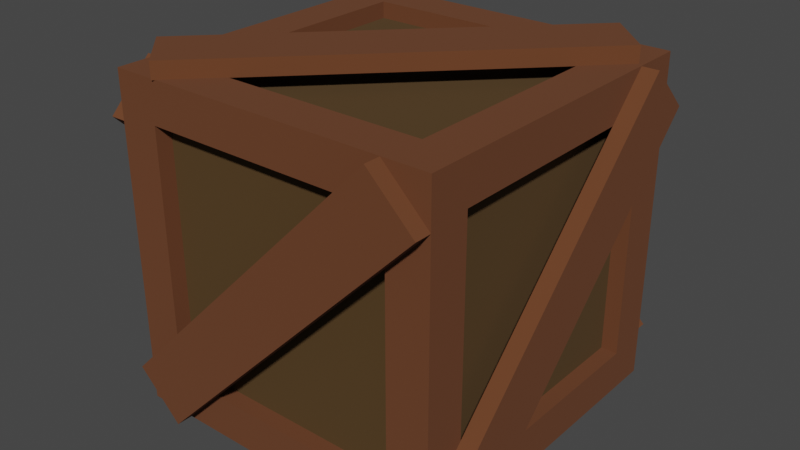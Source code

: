 # Source: Crate_1_.blend  (saved by Blender 2.80.75; exported with 4.5.12 LTS)
import bpy
from mathutils import Matrix  # noqa: F401  (used for matrix-valued properties, if any)

bpy.ops.wm.read_factory_settings(use_empty=True)
scene = bpy.context.scene
scene.name = 'Scene'

# ---- collections
col_collection = bpy.data.collections.new('Collection'); scene.collection.children.link(col_collection)

# ---- materials (node trees are filled in below, after node groups)
mat_material_001 = bpy.data.materials.new('Material.001')
mat_material_001.use_transparent_shadow = False
mat_material_002 = bpy.data.materials.new('Material.002')
mat_material_002.use_transparent_shadow = False

# ---- material node trees
mat_material_001.use_nodes = True; mat_material_001.node_tree.nodes.clear()
_N = mat_material_001.node_tree.nodes; _L = mat_material_001.node_tree.links
n0 = _N.new('ShaderNodeOutputMaterial'); n0.name = 'Material Output'; n0.location = (300, 300)
n1 = _N.new('ShaderNodeBsdfPrincipled'); n1.name = 'Principled BSDF'; n1.location = (10, 300)
n1.distribution = 'GGX'
n1.subsurface_method = 'BURLEY'
n1.inputs[0].default_value = (0.1376, 0.04546, 0.01515, 1.0)
n1.inputs[2].default_value = 1.0
n1.inputs[3].default_value = 1.45
n1.inputs[27].default_value = (0.0, 0.0, 0.0, 1.0)
n1.inputs[28].default_value = 1.0
_L.new(n1.outputs[0], n0.inputs[0])
n0.is_active_output = True
mat_material_002.use_nodes = True; mat_material_002.node_tree.nodes.clear()
_N = mat_material_002.node_tree.nodes; _L = mat_material_002.node_tree.links
n0 = _N.new('ShaderNodeOutputMaterial'); n0.name = 'Material Output'; n0.location = (300, 300)
n1 = _N.new('ShaderNodeBsdfPrincipled'); n1.name = 'Principled BSDF'; n1.location = (10, 300)
n1.distribution = 'GGX'
n1.subsurface_method = 'BURLEY'
n1.inputs[0].default_value = (0.08001, 0.04155, 0.009519, 1.0)
n1.inputs[2].default_value = 1.0
n1.inputs[3].default_value = 1.45
n1.inputs[27].default_value = (0.0, 0.0, 0.0, 1.0)
n1.inputs[28].default_value = 1.0
_L.new(n1.outputs[0], n0.inputs[0])
n0.is_active_output = True

# ---- world
world_world = bpy.data.worlds.new('World'); scene.world = world_world
world_world.use_nodes = True; world_world.node_tree.nodes.clear()
_N = world_world.node_tree.nodes; _L = world_world.node_tree.links
n0 = _N.new('ShaderNodeOutputWorld'); n0.name = 'World Output'; n0.location = (300, 300)
n1 = _N.new('ShaderNodeBackground'); n1.name = 'Background'; n1.location = (10, 300)
n1.inputs[0].default_value = (0.05088, 0.05088, 0.05088, 1.0)
_L.new(n1.outputs[0], n0.inputs[0])
n0.is_active_output = True
world_world.color = (0.05088, 0.05088, 0.05088)
world_world.use_sun_shadow = False
world_world.sun_shadow_jitter_overblur = 0.0

# ---- meshes
me_crate = bpy.data.meshes.new('Crate')
me_crate.from_pydata([(-0.1856, -0.2475, 0.06025), (-0.1856, -0.2475, 0.4315), (-0.2475, 0.1856, 0.06025), (-0.2475, 0.1856, 0.4315), (0.1856, -0.2475, 0.06025), (0.1856, -0.2475, 0.4315), (0.2475, 0.1856, 0.06025), (0.1856, 0.1856, 0.4934), (-0.2475, -0.1856, 0.06025), (-0.2475, -0.1856, 0.4315), (0.1856, -0.1856, 0.4934), (0.2475, -0.1856, 0.06025), (-0.1856, 0.2475, 0.06025), (-0.1856, -0.1856, -0.001629), (-0.1856, -0.1856, 0.4934), (-0.1856, 0.1856, 0.4934), (-0.2475, -0.2475, 0.4934), (-0.1856, 0.2475, 0.4315), (0.2475, 0.1856, 0.4315), (0.2475, -0.1856, 0.4315), (0.1856, 0.2475, 0.4315), (0.1856, 0.2475, 0.06025), (0.1856, -0.1856, -0.001629), (0.2475, -0.2475, 0.4934), (-0.2475, 0.2475, 0.4934), (-0.1856, 0.1856, -0.001629), (0.1856, 0.1856, -0.001629), (0.2475, 0.2475, 0.4934), (-0.2475, 0.2475, -0.001629), (-0.2475, -0.2475, -0.001629), (0.2475, 0.2475, -0.001629), (0.2475, -0.2475, -0.001629), (0.2228, 0.1856, 0.4315), (0.2228, 0.1856, 0.06025), (0.2228, -0.1856, 0.06025), (0.2228, -0.1856, 0.4315), (-0.1856, 0.2228, 0.4315), (-0.1856, 0.2228, 0.06025), (0.1856, 0.2228, 0.06025), (0.1856, 0.2228, 0.4315), (-0.1856, -0.1856, 0.4686), (-0.1856, 0.1856, 0.4686), (0.1856, 0.1856, 0.4686), (0.1856, -0.1856, 0.4686), (-0.2228, 0.1856, 0.06025), (-0.2228, -0.1856, 0.06025), (-0.2228, -0.1856, 0.4315), (-0.2228, 0.1856, 0.4315), (-0.1856, -0.2228, 0.06025), (-0.1856, -0.2228, 0.4315), (0.1856, -0.2228, 0.4315), (0.1856, -0.2228, 0.06025), (-0.1856, 0.1856, 0.02312), (-0.1856, -0.1856, 0.02312), (0.1856, 0.1856, 0.02312), (0.1856, -0.1856, 0.02312), (-0.2719, -0.247, 0.422), (-0.2719, -0.1806, 0.4896), (-0.2719, 0.1806, 0.002131), (-0.2719, 0.247, 0.06976), (-0.2472, -0.247, 0.422), (-0.2472, -0.1806, 0.4896), (-0.2472, 0.1806, 0.002131), (-0.2472, 0.247, 0.06976), (0.18, -0.2473, 0.4929), (0.2476, -0.2473, 0.4265), (-0.2399, -0.2473, 0.06523), (-0.1722, -0.2473, -0.001161), (0.18, -0.2721, 0.4929), (0.2476, -0.2721, 0.4265), (-0.2399, -0.2721, 0.06523), (-0.1722, -0.2721, -0.001161), (0.2476, 0.1717, 0.4929), (0.2476, 0.2393, 0.4265), (0.2476, -0.2482, 0.06523), (0.2476, -0.1805, -0.001161), (0.2724, 0.1717, 0.4929), (0.2724, 0.2393, 0.4265), (0.2724, -0.2482, 0.06523), (0.2724, -0.1805, -0.001161), (-0.1778, 0.2481, 0.4929), (-0.2454, 0.2481, 0.4265), (0.242, 0.2481, 0.06523), (0.1744, 0.2481, -0.001161), (-0.1778, 0.2729, 0.4929), (-0.2454, 0.2729, 0.4265), (0.242, 0.2729, 0.06523), (0.1744, 0.2729, -0.001161), (-0.1787, -0.2511, 0.4929), (-0.2463, -0.1847, 0.4929), (0.2412, 0.1766, 0.4929), (0.1735, 0.243, 0.4929), (-0.1787, -0.2511, 0.5176), (-0.2463, -0.1847, 0.5176), (0.2412, 0.1766, 0.5176), (0.1735, 0.243, 0.5176)], [], [(3, 2, 44, 47), (20, 21, 38, 39), (18, 19, 35, 32), (0, 4, 51, 48), (25, 26, 54, 52), (10, 7, 42, 43), (0, 1, 16, 29), (5, 4, 31, 23), (4, 0, 29, 31), (1, 5, 23, 16), (8, 2, 28, 29), (9, 8, 29, 16), (3, 9, 16, 24), (2, 3, 24, 28), (14, 15, 24, 16), (15, 7, 27, 24), (7, 10, 23, 27), (10, 14, 16, 23), (18, 6, 30, 27), (6, 11, 31, 30), (19, 18, 27, 23), (11, 19, 23, 31), (17, 12, 28, 24), (12, 21, 30, 28), (20, 17, 24, 27), (21, 20, 27, 30), (25, 13, 29, 28), (26, 25, 28, 30), (22, 26, 30, 31), (13, 22, 31, 29), (33, 32, 35, 34), (6, 18, 32, 33), (19, 11, 34, 35), (11, 6, 33, 34), (37, 36, 39, 38), (21, 12, 37, 38), (17, 20, 39, 36), (12, 17, 36, 37), (42, 41, 40, 43), (15, 14, 40, 41), (14, 10, 43, 40), (7, 15, 41, 42), (45, 46, 47, 44), (8, 9, 46, 45), (9, 3, 47, 46), (2, 8, 45, 44), (51, 50, 49, 48), (1, 0, 48, 49), (5, 1, 49, 50), (4, 5, 50, 51), (52, 54, 55, 53), (26, 22, 55, 54), (13, 25, 52, 53), (22, 13, 53, 55), (56, 57, 59, 58), (58, 59, 63, 62), (62, 63, 61, 60), (60, 61, 57, 56), (58, 62, 60, 56), (63, 59, 57, 61), (64, 65, 67, 66), (66, 67, 71, 70), (70, 71, 69, 68), (68, 69, 65, 64), (66, 70, 68, 64), (71, 67, 65, 69), (72, 73, 75, 74), (74, 75, 79, 78), (78, 79, 77, 76), (76, 77, 73, 72), (74, 78, 76, 72), (79, 75, 73, 77), (80, 81, 83, 82), (82, 83, 87, 86), (86, 87, 85, 84), (84, 85, 81, 80), (82, 86, 84, 80), (87, 83, 81, 85), (88, 89, 91, 90), (90, 91, 95, 94), (94, 95, 93, 92), (92, 93, 89, 88), (90, 94, 92, 88), (95, 91, 89, 93)])
me_crate.polygons.foreach_set('material_index', [0, 0, 0, 0, 0, 0, 0, 0, 0, 0, 0, 0, 0, 0, 0, 0, 0, 0, 0, 0, 0, 0, 0, 0, 0, 0, 0, 0, 0, 0, 1, 0, 0, 0, 1, 0, 0, 0, 1, 0, 0, 0, 1, 0, 0, 0, 1, 0, 0, 0, 1, 0, 0, 0, 0, 0, 0, 0, 0, 0, 0, 0, 0, 0, 0, 0, 0, 0, 0, 0, 0, 0, 0, 0, 0, 0, 0, 0, 0, 0, 0, 0, 0, 0])
_uv = me_crate.uv_layers.new(name='UVMap')
_uv.uv.foreach_set('vector', [0.5937, 0.2188, 0.4063, 0.2188, 0.4063, 0.2188, 0.5937, 0.2188, 0.5937, 0.4688, 0.4063, 0.4688, 0.4063, 0.4688, 0.5937, 0.4688, 0.5938, 0.5312, 0.5937, 0.7188, 0.5937, 0.7188, 0.5938, 0.5312, 0.4063, 0.9688, 0.4063, 0.7813, 0.4063, 0.7813, 0.4063, 0.9688, 0.1562, 0.5312, 0.3438, 0.5312, 0.3438, 0.5312, 0.1562, 0.5312, 0.6562, 0.7188, 0.6563, 0.5312, 0.6563, 0.5312, 0.6562, 0.7188, 0.4063, 0.9688, 0.5937, 0.9688, 0.625, 1.0, 0.375, 1.0, 0.5938, 0.7813, 0.4063, 0.7813, 0.375, 0.75, 0.625, 0.75, 0.4063, 0.7813, 0.4063, 0.9688, 0.375, 1.0, 0.375, 0.75, 0.5937, 0.9688, 0.5938, 0.7813, 0.625, 0.75, 0.625, 1.0, 0.4063, 0.03125, 0.4063, 0.2188, 0.375, 0.25, 0.375, 0.0, 0.5938, 0.03125, 0.4063, 0.03125, 0.375, 0.0, 0.625, 0.0, 0.5937, 0.2188, 0.5938, 0.03125, 0.625, 0.0, 0.625, 0.25, 0.4063, 0.2188, 0.5937, 0.2188, 0.625, 0.25, 0.375, 0.25, 0.8438, 0.7188, 0.8438, 0.5312, 0.875, 0.5, 0.875, 0.75, 0.8438, 0.5312, 0.6563, 0.5312, 0.625, 0.5, 0.875, 0.5, 0.6563, 0.5312, 0.6562, 0.7188, 0.625, 0.75, 0.625, 0.5, 0.6562, 0.7188, 0.8438, 0.7188, 0.875, 0.75, 0.625, 0.75, 0.5938, 0.5312, 0.4063, 0.5312, 0.375, 0.5, 0.625, 0.5, 0.4063, 0.5312, 0.4063, 0.7188, 0.375, 0.75, 0.375, 0.5, 0.5937, 0.7188, 0.5938, 0.5312, 0.625, 0.5, 0.625, 0.75, 0.4063, 0.7188, 0.5937, 0.7188, 0.625, 0.75, 0.375, 0.75, 0.5938, 0.2812, 0.4063, 0.2812, 0.375, 0.25, 0.625, 0.25, 0.4063, 0.2812, 0.4063, 0.4688, 0.375, 0.5, 0.375, 0.25, 0.5937, 0.4688, 0.5938, 0.2812, 0.625, 0.25, 0.625, 0.5, 0.4063, 0.4688, 0.5937, 0.4688, 0.625, 0.5, 0.375, 0.5, 0.1562, 0.5312, 0.1562, 0.7188, 0.125, 0.75, 0.125, 0.5, 0.3438, 0.5312, 0.1562, 0.5312, 0.125, 0.5, 0.375, 0.5, 0.3438, 0.7188, 0.3438, 0.5312, 0.375, 0.5, 0.375, 0.75, 0.1562, 0.7188, 0.3438, 0.7188, 0.375, 0.75, 0.125, 0.75, 0.4063, 0.5312, 0.5938, 0.5312, 0.5937, 0.7188, 0.4063, 0.7188, 0.4063, 0.5312, 0.5938, 0.5312, 0.5938, 0.5312, 0.4063, 0.5312, 0.5937, 0.7188, 0.4063, 0.7188, 0.4063, 0.7188, 0.5937, 0.7188, 0.4063, 0.7188, 0.4063, 0.5312, 0.4063, 0.5312, 0.4063, 0.7188, 0.4063, 0.2812, 0.5938, 0.2812, 0.5937, 0.4688, 0.4063, 0.4688, 0.4063, 0.4688, 0.4063, 0.2812, 0.4063, 0.2812, 0.4063, 0.4688, 0.5938, 0.2812, 0.5937, 0.4688, 0.5937, 0.4688, 0.5938, 0.2812, 0.4063, 0.2812, 0.5938, 0.2812, 0.5938, 0.2812, 0.4063, 0.2812, 0.6563, 0.5312, 0.8438, 0.5312, 0.8438, 0.7188, 0.6562, 0.7188, 0.8438, 0.5312, 0.8438, 0.7188, 0.8438, 0.7188, 0.8438, 0.5312, 0.8438, 0.7188, 0.6562, 0.7188, 0.6562, 0.7188, 0.8438, 0.7188, 0.6563, 0.5312, 0.8438, 0.5312, 0.8438, 0.5312, 0.6563, 0.5312, 0.4063, 0.03125, 0.5938, 0.03125, 0.5937, 0.2188, 0.4063, 0.2188, 0.4063, 0.03125, 0.5938, 0.03125, 0.5938, 0.03125, 0.4063, 0.03125, 0.5938, 0.03125, 0.5937, 0.2188, 0.5937, 0.2188, 0.5938, 0.03125, 0.4063, 0.2188, 0.4063, 0.03125, 0.4063, 0.03125, 0.4063, 0.2188, 0.4063, 0.7813, 0.5938, 0.7813, 0.5937, 0.9688, 0.4063, 0.9688, 0.5937, 0.9688, 0.4063, 0.9688, 0.4063, 0.9688, 0.5937, 0.9688, 0.5938, 0.7813, 0.5937, 0.9688, 0.5937, 0.9688, 0.5938, 0.7813, 0.4063, 0.7813, 0.5938, 0.7813, 0.5938, 0.7813, 0.4063, 0.7813, 0.1562, 0.5312, 0.3438, 0.5312, 0.3438, 0.7188, 0.1562, 0.7188, 0.3438, 0.5312, 0.3438, 0.7188, 0.3438, 0.7188, 0.3438, 0.5312, 0.1562, 0.7188, 0.1562, 0.5312, 0.1562, 0.5312, 0.1562, 0.7188, 0.3438, 0.7188, 0.1562, 0.7188, 0.1562, 0.7188, 0.3438, 0.7188, 0.375, 0.0, 0.625, 0.0, 0.625, 0.25, 0.375, 0.25, 0.375, 0.25, 0.625, 0.25, 0.625, 0.5, 0.375, 0.5, 0.375, 0.5, 0.625, 0.5, 0.625, 0.75, 0.375, 0.75, 0.375, 0.75, 0.625, 0.75, 0.625, 1.0, 0.375, 1.0, 0.125, 0.5, 0.375, 0.5, 0.375, 0.75, 0.125, 0.75, 0.625, 0.5, 0.875, 0.5, 0.875, 0.75, 0.625, 0.75, 0.375, 0.0, 0.625, 0.0, 0.625, 0.25, 0.375, 0.25, 0.375, 0.25, 0.625, 0.25, 0.625, 0.5, 0.375, 0.5, 0.375, 0.5, 0.625, 0.5, 0.625, 0.75, 0.375, 0.75, 0.375, 0.75, 0.625, 0.75, 0.625, 1.0, 0.375, 1.0, 0.125, 0.5, 0.375, 0.5, 0.375, 0.75, 0.125, 0.75, 0.625, 0.5, 0.875, 0.5, 0.875, 0.75, 0.625, 0.75, 0.375, 0.0, 0.625, 0.0, 0.625, 0.25, 0.375, 0.25, 0.375, 0.25, 0.625, 0.25, 0.625, 0.5, 0.375, 0.5, 0.375, 0.5, 0.625, 0.5, 0.625, 0.75, 0.375, 0.75, 0.375, 0.75, 0.625, 0.75, 0.625, 1.0, 0.375, 1.0, 0.125, 0.5, 0.375, 0.5, 0.375, 0.75, 0.125, 0.75, 0.625, 0.5, 0.875, 0.5, 0.875, 0.75, 0.625, 0.75, 0.375, 0.0, 0.625, 0.0, 0.625, 0.25, 0.375, 0.25, 0.375, 0.25, 0.625, 0.25, 0.625, 0.5, 0.375, 0.5, 0.375, 0.5, 0.625, 0.5, 0.625, 0.75, 0.375, 0.75, 0.375, 0.75, 0.625, 0.75, 0.625, 1.0, 0.375, 1.0, 0.125, 0.5, 0.375, 0.5, 0.375, 0.75, 0.125, 0.75, 0.625, 0.5, 0.875, 0.5, 0.875, 0.75, 0.625, 0.75, 0.375, 0.0, 0.625, 0.0, 0.625, 0.25, 0.375, 0.25, 0.375, 0.25, 0.625, 0.25, 0.625, 0.5, 0.375, 0.5, 0.375, 0.5, 0.625, 0.5, 0.625, 0.75, 0.375, 0.75, 0.375, 0.75, 0.625, 0.75, 0.625, 1.0, 0.375, 1.0, 0.125, 0.5, 0.375, 0.5, 0.375, 0.75, 0.125, 0.75, 0.625, 0.5, 0.875, 0.5, 0.875, 0.75, 0.625, 0.75])
me_crate.materials.append(mat_material_001)
me_crate.materials.append(mat_material_002)
me_crate.use_remesh_preserve_volume = False
me_crate.use_remesh_preserve_attributes = False
me_crate.use_mirror_vertex_groups = False
me_crate.update()

# ---- objects
ob_cube = bpy.data.objects.new('Cube', me_crate)

# ---- transforms, parenting, visibility, modifiers, constraints
ob_cube.location = (0.0, 0.0, 0.0)
ob_cube.lineart.crease_threshold = 0.0

# ---- collection membership
col_collection.objects.link(ob_cube)

# ---- scene / render settings (as saved in the file)
scene.frame_start = 1; scene.frame_end = 250; scene.frame_set(1)
scene.render.engine = 'BLENDER_EEVEE_NEXT'
scene.cycles.use_denoising = False
scene.cycles.samples = 128
scene.cycles.sampling_pattern = 'TABULATED_SOBOL'
scene.cycles.use_adaptive_sampling = False
scene.cycles.use_light_tree = False
scene.view_settings.view_transform = 'Filmic'
bpy.context.view_layer.update()

# ---- added for rendering (the .blend has no active camera and no usable light): camera, sun
cam_auto = bpy.data.cameras.new('AutoCamera')
cam_auto.lens = 50.0
cam_auto.sensor_width = 36.0
cam_auto.clip_end = 1000.0
ob_auto_camera = bpy.data.objects.new('AutoCamera', cam_auto)
scene.collection.objects.link(ob_auto_camera)
ob_auto_camera.location = (0.859669, -1.03094, 0.945554)
ob_auto_camera.rotation_euler = (1.09748, -7.21219e-08, 0.694738)
scene.camera = ob_auto_camera
light_auto_sun = bpy.data.lights.new('AutoSun', 'SUN')
light_auto_sun.energy = 3.0
light_auto_sun.angle = 0.0523599
ob_auto_sun = bpy.data.objects.new('AutoSun', light_auto_sun)
scene.collection.objects.link(ob_auto_sun)
ob_auto_sun.rotation_euler = (0.872665, 0.174533, 0.523599)
bpy.context.view_layer.update()
